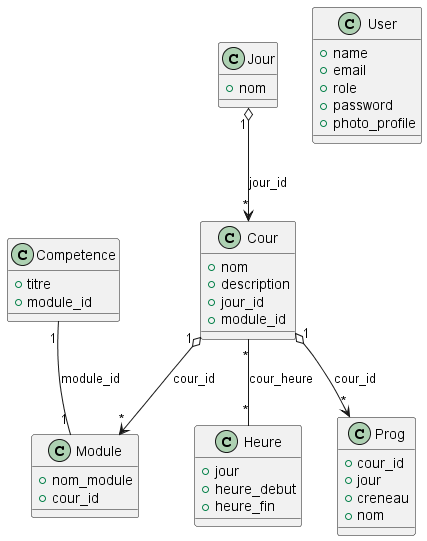

The diagram above was rendered by PlantUML. Its source (embedded in the PNG):
@startuml dd
class Competence {
  +titre
  +module_id
}
class Module {
  +nom_module
  +cour_id
}
class Cour {
  +nom
  +description
  +jour_id
  +module_id
}
class Jour {
  +nom
}
class Heure {
  +jour
  +heure_debut
  +heure_fin
}
class Prog {
  +cour_id
  +jour
  +creneau
  +nom
}
class User {
  +name
  +email
  +role
  +password
  +photo_profile
}

' Relations
Competence "1" -- "1" Module : module_id
Cour "1" o--> "*" Module : cour_id
Jour "1" o--> "*" Cour : jour_id
Cour "*" -- "*" Heure : cour_heure
Cour "1" o--> "*" Prog : cour_id

@enduml